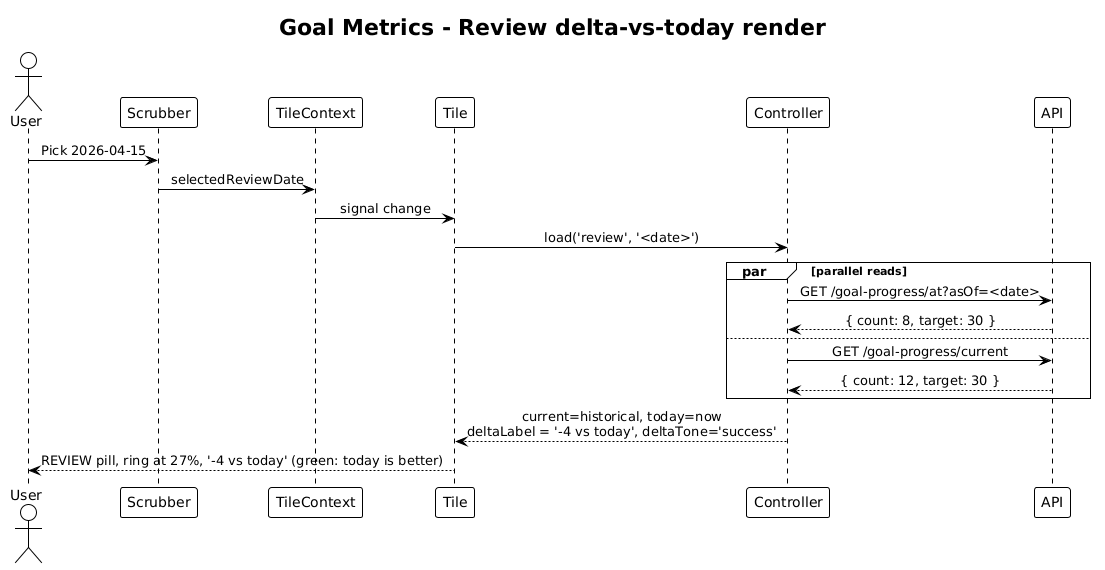

The diagram above was rendered by PlantUML. Its source (embedded in the PNG):
@startuml
!theme plain
skinparam sequenceMessageAlign center

title Goal Metrics - Review delta-vs-today render

actor User
participant "Scrubber" as Sc
participant "TileContext" as Ctx
participant "Tile" as T
participant "Controller" as C
participant "API" as API

User -> Sc: Pick 2026-04-15
Sc -> Ctx: selectedReviewDate
Ctx -> T: signal change
T -> C: load('review', '<date>')
par parallel reads
  C -> API: GET /goal-progress/at?asOf=<date>
  API --> C: { count: 8, target: 30 }
also
  C -> API: GET /goal-progress/current
  API --> C: { count: 12, target: 30 }
end
C --> T: current=historical, today=now\ndeltaLabel = '-4 vs today', deltaTone='success'
T --> User: REVIEW pill, ring at 27%, '-4 vs today' (green: today is better)
@enduml